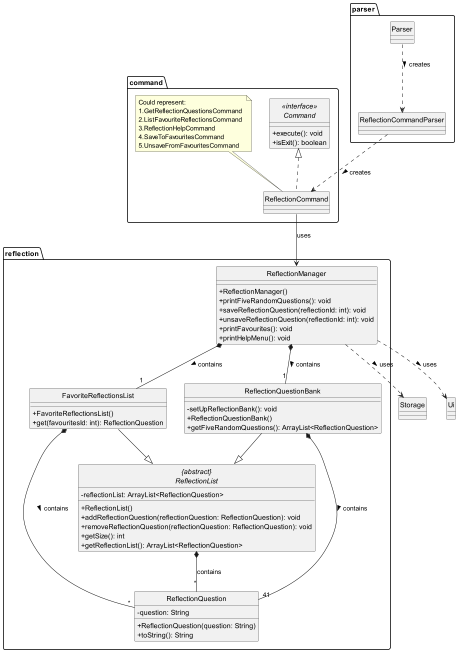

The diagram above was rendered by PlantUML. Its source (embedded in the PNG):
@startuml

skinparam classAttributeIconSize 0
hide circle

package parser {
    class ReflectionCommandParser {
    }

    class Parser {
    }
}

package command {
    interface "<<interface>>\nCommand" as Command {
            + execute(): void
            + isExit(): boolean
    }


    class ReflectionCommand implements Command {
    }
    note top of ReflectionCommand: Could represent: \n1.GetReflectionQuestionsCommand \n2.ListFavouriteReflectionsCommand \n3.ReflectionHelpCommand \n4.SaveToFavouritesCommand \n5.UnsaveFromFavouritesCommand
}
package reflection {
    abstract class "{abstract}\nReflectionList" as ReflectionList {
        - reflectionList: ArrayList<ReflectionQuestion>

        + ReflectionList()
        + addReflectionQuestion(reflectionQuestion: ReflectionQuestion): void
        + removeReflectionQuestion(reflectionQuestion: ReflectionQuestion): void
        + getSize(): int
        + getReflectionList(): ArrayList<ReflectionQuestion>
    }

    class FavoriteReflectionsList {
        + FavoriteReflectionsList()
        + get(favouritesId: int): ReflectionQuestion
    }

    class ReflectionQuestionBank {
        - setUpReflectionBank(): void
        + ReflectionQuestionBank()
        + getFiveRandomQuestions(): ArrayList<ReflectionQuestion>
    }

    class ReflectionQuestion {
        - question: String
        + ReflectionQuestion(question: String)
        + toString(): String
    }

    class ReflectionManager {

        + ReflectionManager()
        + printFiveRandomQuestions(): void
        + saveReflectionQuestion(reflectionId: int): void
        + unsaveReflectionQuestion(reflectionId: int): void
        + printFavourites(): void
        + printHelpMenu(): void
    }
}

class Storage {
}

class Ui {
}

ReflectionList *-- "*" ReflectionQuestion : contains
FavoriteReflectionsList --|> ReflectionList
ReflectionQuestionBank --|> ReflectionList
ReflectionQuestionBank *-- "41" ReflectionQuestion : contains >
FavoriteReflectionsList *-- "*" ReflectionQuestion : contains >

ReflectionManager ..> Storage : uses >
ReflectionManager ..> Ui : uses >
ReflectionManager *-- "1" FavoriteReflectionsList : contains >
ReflectionManager *-- "1" ReflectionQuestionBank : contains >

Parser ..> ReflectionCommandParser : creates >
ReflectionCommandParser .DOWN.> ReflectionCommand : creates >

ReflectionCommand --> ReflectionManager: uses

@enduml